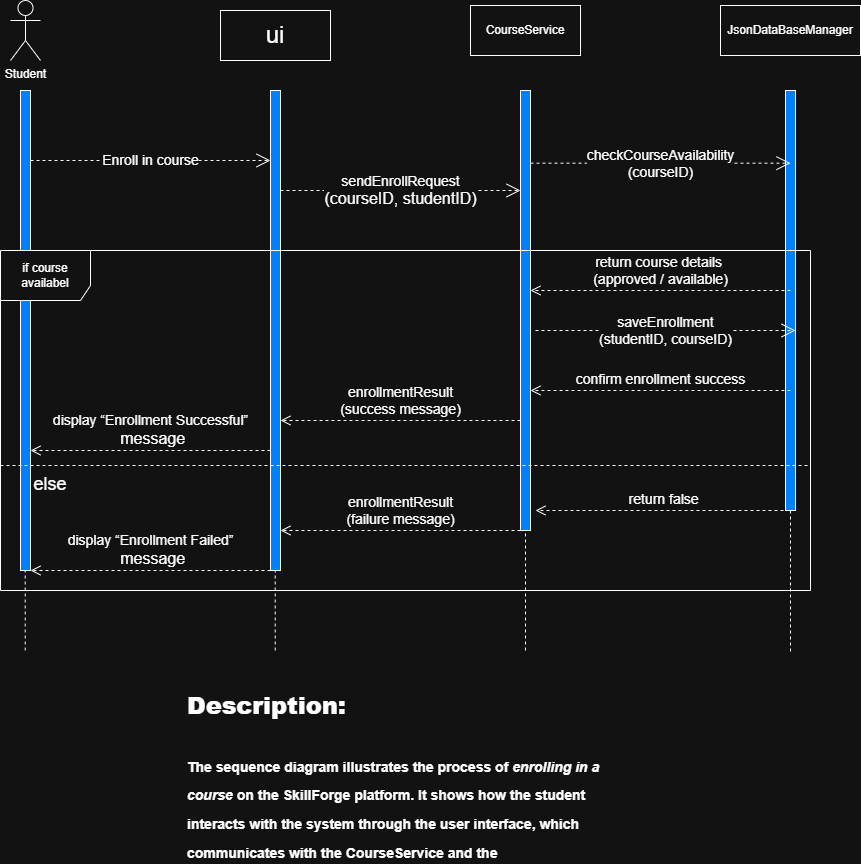

The diagram above was exported from draw.io. Its source (the exported page's mxGraphModel, read from the mxfile embedded in the PNG):
<mxGraphModel dx="1281" dy="562" grid="1" gridSize="10" guides="1" tooltips="1" connect="1" arrows="1" fold="1" page="0" pageScale="1" pageWidth="850" pageHeight="1100" math="0" shadow="0">
  <root>
    <mxCell id="0" />
    <mxCell id="1" parent="0" />
    <mxCell id="luzaPToIWh1eCdfet1N1-31" value="" style="endArrow=none;dashed=1;html=1;rounded=0;" parent="1" edge="1">
      <mxGeometry width="50" height="50" relative="1" as="geometry">
        <mxPoint x="860" y="681" as="sourcePoint" />
        <mxPoint x="860" y="121" as="targetPoint" />
      </mxGeometry>
    </mxCell>
    <mxCell id="luzaPToIWh1eCdfet1N1-32" value="" style="endArrow=none;dashed=1;html=1;rounded=0;" parent="1" edge="1">
      <mxGeometry width="50" height="50" relative="1" as="geometry">
        <mxPoint x="595" y="680" as="sourcePoint" />
        <mxPoint x="595" y="120" as="targetPoint" />
      </mxGeometry>
    </mxCell>
    <mxCell id="luzaPToIWh1eCdfet1N1-30" value="" style="endArrow=none;dashed=1;html=1;rounded=0;" parent="1" edge="1">
      <mxGeometry width="50" height="50" relative="1" as="geometry">
        <mxPoint x="344.71000000000004" y="680" as="sourcePoint" />
        <mxPoint x="344.71000000000004" y="120" as="targetPoint" />
      </mxGeometry>
    </mxCell>
    <mxCell id="luzaPToIWh1eCdfet1N1-33" value="" style="endArrow=none;dashed=1;html=1;rounded=0;" parent="1" edge="1">
      <mxGeometry width="50" height="50" relative="1" as="geometry">
        <mxPoint x="94.71000000000002" y="680" as="sourcePoint" />
        <mxPoint x="94.71000000000002" y="120" as="targetPoint" />
      </mxGeometry>
    </mxCell>
    <mxCell id="luzaPToIWh1eCdfet1N1-2" value="Student" style="shape=umlActor;verticalLabelPosition=bottom;verticalAlign=top;html=1;" parent="1" vertex="1">
      <mxGeometry x="80" y="30" width="30" height="60" as="geometry" />
    </mxCell>
    <mxCell id="luzaPToIWh1eCdfet1N1-3" value="" style="html=1;points=[[0,0,0,0,5],[0,1,0,0,-5],[1,0,0,0,5],[1,1,0,0,-5]];perimeter=orthogonalPerimeter;outlineConnect=0;targetShapes=umlLifeline;portConstraint=eastwest;newEdgeStyle={&quot;curved&quot;:0,&quot;rounded&quot;:0};fillColor=light-dark(#FFFFFF,#007FFF);" parent="1" vertex="1">
      <mxGeometry x="90" y="120" width="10" height="480" as="geometry" />
    </mxCell>
    <mxCell id="luzaPToIWh1eCdfet1N1-6" value="&lt;font style=&quot;font-size: 24px;&quot;&gt;ui&lt;/font&gt;" style="html=1;whiteSpace=wrap;" parent="1" vertex="1">
      <mxGeometry x="290" y="40" width="110" height="50" as="geometry" />
    </mxCell>
    <mxCell id="luzaPToIWh1eCdfet1N1-7" value="CourseService" style="html=1;whiteSpace=wrap;" parent="1" vertex="1">
      <mxGeometry x="540" y="35" width="110" height="50" as="geometry" />
    </mxCell>
    <mxCell id="luzaPToIWh1eCdfet1N1-8" value="JsonDataBaseManager" style="html=1;whiteSpace=wrap;" parent="1" vertex="1">
      <mxGeometry x="790" y="35" width="140" height="50" as="geometry" />
    </mxCell>
    <mxCell id="luzaPToIWh1eCdfet1N1-10" value="&lt;font style=&quot;font-size: 14px;&quot;&gt;Enroll in course&lt;/font&gt;" style="endArrow=open;endSize=12;dashed=1;html=1;rounded=0;" parent="1" target="luzaPToIWh1eCdfet1N1-11" edge="1">
      <mxGeometry width="160" relative="1" as="geometry">
        <mxPoint x="100" y="190" as="sourcePoint" />
        <mxPoint x="260" y="190" as="targetPoint" />
      </mxGeometry>
    </mxCell>
    <mxCell id="luzaPToIWh1eCdfet1N1-11" value="" style="html=1;points=[[0,0,0,0,5],[0,1,0,0,-5],[1,0,0,0,5],[1,1,0,0,-5]];perimeter=orthogonalPerimeter;outlineConnect=0;targetShapes=umlLifeline;portConstraint=eastwest;newEdgeStyle={&quot;curved&quot;:0,&quot;rounded&quot;:0};fillColor=light-dark(#FFFFFF,#007FFF);" parent="1" vertex="1">
      <mxGeometry x="340" y="120" width="10" height="480" as="geometry" />
    </mxCell>
    <mxCell id="luzaPToIWh1eCdfet1N1-12" value="" style="html=1;points=[[0,0,0,0,5],[0,1,0,0,-5],[1,0,0,0,5],[1,1,0,0,-5]];perimeter=orthogonalPerimeter;outlineConnect=0;targetShapes=umlLifeline;portConstraint=eastwest;newEdgeStyle={&quot;curved&quot;:0,&quot;rounded&quot;:0};fillColor=light-dark(#FFFFFF,#007FFF);" parent="1" vertex="1">
      <mxGeometry x="590" y="120" width="10" height="440" as="geometry" />
    </mxCell>
    <mxCell id="luzaPToIWh1eCdfet1N1-13" value="" style="html=1;points=[[0,0,0,0,5],[0,1,0,0,-5],[1,0,0,0,5],[1,1,0,0,-5]];perimeter=orthogonalPerimeter;outlineConnect=0;targetShapes=umlLifeline;portConstraint=eastwest;newEdgeStyle={&quot;curved&quot;:0,&quot;rounded&quot;:0};fillColor=light-dark(#FFFFFF,#007FFF);" parent="1" vertex="1">
      <mxGeometry x="855" y="120" width="10" height="420" as="geometry" />
    </mxCell>
    <mxCell id="luzaPToIWh1eCdfet1N1-15" value="&lt;font style=&quot;font-size: 14px;&quot;&gt;sendEnrollRequest&lt;/font&gt;&lt;div&gt;&lt;font size=&quot;3&quot; style=&quot;&quot;&gt;(courseID, studentID)&lt;/font&gt;&lt;/div&gt;" style="endArrow=open;endSize=12;dashed=1;html=1;rounded=0;entryX=0;entryY=0.093;entryDx=0;entryDy=0;entryPerimeter=0;" parent="1" edge="1">
      <mxGeometry width="160" relative="1" as="geometry">
        <mxPoint x="350" y="220" as="sourcePoint" />
        <mxPoint x="590" y="220" as="targetPoint" />
      </mxGeometry>
    </mxCell>
    <mxCell id="luzaPToIWh1eCdfet1N1-16" value="&lt;font style=&quot;font-size: 14px;&quot;&gt;checkCourseAvailability&lt;/font&gt;&lt;div&gt;&lt;font style=&quot;font-size: 14px;&quot;&gt;(courseID)&lt;/font&gt;&lt;/div&gt;" style="endArrow=open;endSize=12;dashed=1;html=1;rounded=0;entryX=0.5;entryY=0.173;entryDx=0;entryDy=0;entryPerimeter=0;" parent="1" source="luzaPToIWh1eCdfet1N1-12" target="luzaPToIWh1eCdfet1N1-13" edge="1">
      <mxGeometry width="160" relative="1" as="geometry">
        <mxPoint x="610" y="250" as="sourcePoint" />
        <mxPoint x="850" y="250" as="targetPoint" />
      </mxGeometry>
    </mxCell>
    <mxCell id="luzaPToIWh1eCdfet1N1-17" value="&lt;font style=&quot;font-size: 14px;&quot;&gt;return course details&amp;nbsp;&lt;/font&gt;&lt;div&gt;&lt;font style=&quot;font-size: 14px;&quot;&gt;(approved / available)&lt;/font&gt;&lt;/div&gt;" style="html=1;verticalAlign=bottom;endArrow=open;dashed=1;endSize=8;curved=0;rounded=0;" parent="1" target="luzaPToIWh1eCdfet1N1-12" edge="1">
      <mxGeometry relative="1" as="geometry">
        <mxPoint x="860" y="320" as="sourcePoint" />
        <mxPoint x="780" y="330" as="targetPoint" />
        <Array as="points">
          <mxPoint x="820" y="320" />
        </Array>
      </mxGeometry>
    </mxCell>
    <mxCell id="luzaPToIWh1eCdfet1N1-18" value="&lt;font style=&quot;font-size: 14px;&quot;&gt;saveEnrollment&lt;/font&gt;&lt;div&gt;&lt;font style=&quot;font-size: 14px;&quot;&gt;(studentID, courseID)&lt;/font&gt;&lt;/div&gt;" style="endArrow=open;endSize=12;dashed=1;html=1;rounded=0;entryX=0.5;entryY=0.173;entryDx=0;entryDy=0;entryPerimeter=0;" parent="1" edge="1">
      <mxGeometry width="160" relative="1" as="geometry">
        <mxPoint x="605" y="360" as="sourcePoint" />
        <mxPoint x="865" y="360" as="targetPoint" />
      </mxGeometry>
    </mxCell>
    <mxCell id="luzaPToIWh1eCdfet1N1-19" value="&lt;font style=&quot;font-size: 14px;&quot;&gt;confirm enrollment success&lt;/font&gt;" style="html=1;verticalAlign=bottom;endArrow=open;dashed=1;endSize=8;curved=0;rounded=0;" parent="1" edge="1">
      <mxGeometry relative="1" as="geometry">
        <mxPoint x="860" y="420" as="sourcePoint" />
        <mxPoint x="600" y="420" as="targetPoint" />
        <Array as="points">
          <mxPoint x="820" y="420" />
        </Array>
      </mxGeometry>
    </mxCell>
    <mxCell id="luzaPToIWh1eCdfet1N1-20" value="&lt;font style=&quot;font-size: 14px;&quot;&gt;enrollmentResult&lt;/font&gt;&lt;div&gt;&lt;font style=&quot;font-size: 14px;&quot;&gt;(success message)&lt;/font&gt;&lt;/div&gt;" style="html=1;verticalAlign=bottom;endArrow=open;dashed=1;endSize=8;curved=0;rounded=0;" parent="1" target="luzaPToIWh1eCdfet1N1-11" edge="1">
      <mxGeometry relative="1" as="geometry">
        <mxPoint x="590" y="450" as="sourcePoint" />
        <mxPoint x="330" y="450" as="targetPoint" />
        <Array as="points">
          <mxPoint x="550" y="450" />
        </Array>
      </mxGeometry>
    </mxCell>
    <mxCell id="luzaPToIWh1eCdfet1N1-21" value="&lt;font style=&quot;font-size: 14px;&quot;&gt;display “Enrollment Successful”&lt;/font&gt;&lt;div&gt;&lt;font size=&quot;3&quot;&gt;&amp;nbsp;message&lt;/font&gt;&lt;/div&gt;" style="html=1;verticalAlign=bottom;endArrow=open;dashed=1;endSize=8;curved=0;rounded=0;" parent="1" edge="1">
      <mxGeometry relative="1" as="geometry">
        <mxPoint x="340" y="480" as="sourcePoint" />
        <mxPoint x="100" y="480" as="targetPoint" />
        <Array as="points">
          <mxPoint x="300" y="480" />
        </Array>
      </mxGeometry>
    </mxCell>
    <mxCell id="luzaPToIWh1eCdfet1N1-22" value="if course availabel" style="shape=umlFrame;whiteSpace=wrap;html=1;pointerEvents=0;width=90;height=50;" parent="1" vertex="1">
      <mxGeometry x="70" y="280" width="810" height="340" as="geometry" />
    </mxCell>
    <mxCell id="luzaPToIWh1eCdfet1N1-23" value="" style="line;strokeWidth=1;fillColor=none;align=left;verticalAlign=middle;spacingTop=-1;spacingLeft=3;spacingRight=3;rotatable=0;labelPosition=right;points=[];portConstraint=eastwest;strokeColor=inherit;dashed=1;" parent="1" vertex="1">
      <mxGeometry x="70" y="491" width="810" height="8" as="geometry" />
    </mxCell>
    <mxCell id="luzaPToIWh1eCdfet1N1-24" value="&lt;font style=&quot;font-size: 18px;&quot;&gt;else&lt;/font&gt;" style="text;html=1;whiteSpace=wrap;strokeColor=none;fillColor=none;align=center;verticalAlign=middle;rounded=0;" parent="1" vertex="1">
      <mxGeometry x="90" y="499" width="60" height="30" as="geometry" />
    </mxCell>
    <mxCell id="luzaPToIWh1eCdfet1N1-26" value="&lt;font style=&quot;font-size: 14px;&quot;&gt;return false&amp;nbsp;&lt;/font&gt;" style="html=1;verticalAlign=bottom;endArrow=open;dashed=1;endSize=8;curved=0;rounded=0;" parent="1" edge="1">
      <mxGeometry relative="1" as="geometry">
        <mxPoint x="865" y="540" as="sourcePoint" />
        <mxPoint x="605" y="540" as="targetPoint" />
        <Array as="points">
          <mxPoint x="825" y="540" />
        </Array>
      </mxGeometry>
    </mxCell>
    <mxCell id="luzaPToIWh1eCdfet1N1-28" value="&lt;font style=&quot;font-size: 14px;&quot;&gt;enrollmentResult&lt;/font&gt;&lt;div&gt;&lt;font style=&quot;font-size: 14px;&quot;&gt;(failure message)&lt;/font&gt;&lt;/div&gt;" style="html=1;verticalAlign=bottom;endArrow=open;dashed=1;endSize=8;curved=0;rounded=0;" parent="1" edge="1">
      <mxGeometry relative="1" as="geometry">
        <mxPoint x="590" y="560" as="sourcePoint" />
        <mxPoint x="350" y="560" as="targetPoint" />
        <Array as="points">
          <mxPoint x="550" y="560" />
        </Array>
      </mxGeometry>
    </mxCell>
    <mxCell id="luzaPToIWh1eCdfet1N1-29" value="&lt;font style=&quot;font-size: 14px;&quot;&gt;display “Enrollment Failed”&lt;/font&gt;&lt;div&gt;&lt;font size=&quot;3&quot;&gt;&amp;nbsp;message&lt;/font&gt;&lt;/div&gt;" style="html=1;verticalAlign=bottom;endArrow=open;dashed=1;endSize=8;curved=0;rounded=0;" parent="1" edge="1">
      <mxGeometry relative="1" as="geometry">
        <mxPoint x="340" y="600" as="sourcePoint" />
        <mxPoint x="100" y="600" as="targetPoint" />
        <Array as="points">
          <mxPoint x="300" y="600" />
        </Array>
      </mxGeometry>
    </mxCell>
    <mxCell id="2" value="&lt;h1 style=&quot;margin-top: 0px;&quot;&gt;&lt;p data-end=&quot;517&quot; data-start=&quot;92&quot;&gt;&lt;strong data-end=&quot;108&quot; data-start=&quot;92&quot;&gt;Description:&lt;/strong&gt;&lt;br data-end=&quot;111&quot; data-start=&quot;108&quot;&gt;&lt;font style=&quot;font-size: 14px;&quot;&gt;&lt;br/&gt;The sequence diagram illustrates the process of &lt;em data-end=&quot;182&quot; data-start=&quot;159&quot;&gt;enrolling in a course&lt;/em&gt; on the SkillForge platform. It shows how the student interacts with the system through the user interface, which communicates with the CourseService and the JsonDatabaseManager to verify course availability and record enrollment. The diagram also includes confirmation messages returned to the student after a successful enrollment.&lt;/font&gt;&lt;/p&gt;&lt;/h1&gt;" style="text;html=1;whiteSpace=wrap;overflow=hidden;rounded=0;" parent="1" vertex="1">
      <mxGeometry x="255" y="690" width="440" height="200" as="geometry" />
    </mxCell>
  </root>
</mxGraphModel>